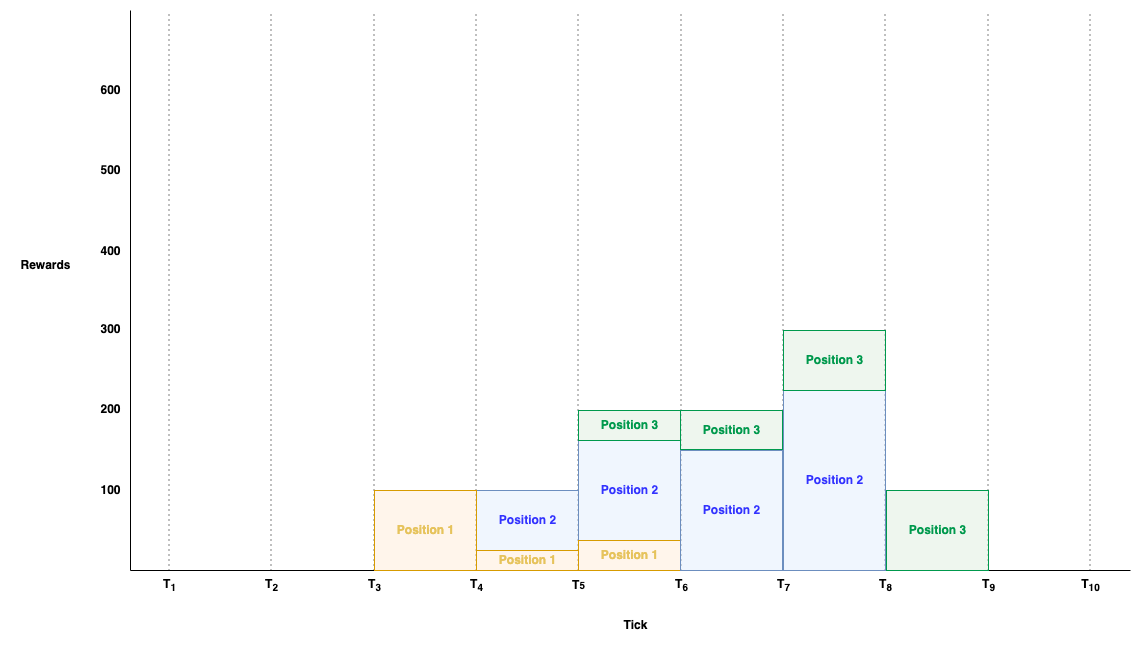

The diagram above was exported from draw.io. Its source (the exported page's mxGraphModel, read from the mxfile embedded in the PNG):
<mxGraphModel dx="1434" dy="1826" grid="1" gridSize="10" guides="1" tooltips="1" connect="1" arrows="1" fold="1" page="1" pageScale="1" pageWidth="827" pageHeight="1169" math="0" shadow="0">
  <root>
    <mxCell id="884QpNQCwV1lGvhFMw-0-0" />
    <mxCell id="884QpNQCwV1lGvhFMw-0-1" parent="884QpNQCwV1lGvhFMw-0-0" />
    <mxCell id="884QpNQCwV1lGvhFMw-0-2" value="" style="endArrow=none;html=1;rounded=0;" parent="884QpNQCwV1lGvhFMw-0-1" edge="1">
      <mxGeometry width="50" height="50" relative="1" as="geometry">
        <mxPoint x="160" y="720" as="sourcePoint" />
        <mxPoint x="160" y="160" as="targetPoint" />
      </mxGeometry>
    </mxCell>
    <mxCell id="884QpNQCwV1lGvhFMw-0-3" value="" style="endArrow=none;html=1;rounded=0;" parent="884QpNQCwV1lGvhFMw-0-1" edge="1">
      <mxGeometry width="50" height="50" relative="1" as="geometry">
        <mxPoint x="160" y="720" as="sourcePoint" />
        <mxPoint x="1160" y="720" as="targetPoint" />
      </mxGeometry>
    </mxCell>
    <mxCell id="884QpNQCwV1lGvhFMw-0-4" value="" style="group" parent="884QpNQCwV1lGvhFMw-0-1" connectable="0" vertex="1">
      <mxGeometry x="174" y="160" width="50" height="590" as="geometry" />
    </mxCell>
    <mxCell id="884QpNQCwV1lGvhFMw-0-5" value="T&lt;sub&gt;1&lt;/sub&gt;" style="text;html=1;align=center;verticalAlign=middle;resizable=0;points=[];autosize=1;strokeColor=none;fillColor=none;fontStyle=1" parent="884QpNQCwV1lGvhFMw-0-4" vertex="1">
      <mxGeometry x="5" y="560" width="40" height="30" as="geometry" />
    </mxCell>
    <mxCell id="884QpNQCwV1lGvhFMw-0-6" value="" style="endArrow=none;html=1;rounded=0;dashed=1;dashPattern=1 4;" parent="884QpNQCwV1lGvhFMw-0-4" edge="1">
      <mxGeometry width="50" height="50" relative="1" as="geometry">
        <mxPoint x="24.5" y="560" as="sourcePoint" />
        <mxPoint x="24.5" as="targetPoint" />
      </mxGeometry>
    </mxCell>
    <mxCell id="884QpNQCwV1lGvhFMw-0-7" value="" style="group" parent="884QpNQCwV1lGvhFMw-0-1" connectable="0" vertex="1">
      <mxGeometry x="276" y="160" width="50" height="590" as="geometry" />
    </mxCell>
    <mxCell id="884QpNQCwV1lGvhFMw-0-8" value="T&lt;sub&gt;2&lt;/sub&gt;" style="text;html=1;align=center;verticalAlign=middle;resizable=0;points=[];autosize=1;strokeColor=none;fillColor=none;fontStyle=1" parent="884QpNQCwV1lGvhFMw-0-7" vertex="1">
      <mxGeometry x="5" y="560" width="40" height="30" as="geometry" />
    </mxCell>
    <mxCell id="884QpNQCwV1lGvhFMw-0-9" value="" style="endArrow=none;html=1;rounded=0;dashed=1;dashPattern=1 4;" parent="884QpNQCwV1lGvhFMw-0-7" edge="1">
      <mxGeometry width="50" height="50" relative="1" as="geometry">
        <mxPoint x="24.5" y="560" as="sourcePoint" />
        <mxPoint x="24.5" as="targetPoint" />
      </mxGeometry>
    </mxCell>
    <mxCell id="884QpNQCwV1lGvhFMw-0-10" value="" style="group" parent="884QpNQCwV1lGvhFMw-0-1" connectable="0" vertex="1">
      <mxGeometry x="583" y="160" width="50" height="590" as="geometry" />
    </mxCell>
    <mxCell id="884QpNQCwV1lGvhFMw-0-11" value="T&lt;span style=&quot;font-size: 10px;&quot;&gt;5&lt;/span&gt;" style="text;html=1;align=center;verticalAlign=middle;resizable=0;points=[];autosize=1;strokeColor=none;fillColor=none;fontStyle=1" parent="884QpNQCwV1lGvhFMw-0-10" vertex="1">
      <mxGeometry x="5" y="560" width="40" height="30" as="geometry" />
    </mxCell>
    <mxCell id="884QpNQCwV1lGvhFMw-0-12" value="" style="endArrow=none;html=1;rounded=0;dashed=1;dashPattern=1 4;" parent="884QpNQCwV1lGvhFMw-0-10" edge="1">
      <mxGeometry width="50" height="50" relative="1" as="geometry">
        <mxPoint x="24.5" y="560" as="sourcePoint" />
        <mxPoint x="24.5" as="targetPoint" />
      </mxGeometry>
    </mxCell>
    <mxCell id="9wZoJsDbT4S5a6QNKRKG-5" value="&lt;b&gt;Position 2&lt;/b&gt;" style="rounded=0;html=1;fillColor=#dae8fc;strokeColor=#6c8ebf;fillOpacity=40;fontColor=#3333ff;" parent="884QpNQCwV1lGvhFMw-0-10" vertex="1">
      <mxGeometry x="-77" y="480" width="102" height="60" as="geometry" />
    </mxCell>
    <mxCell id="884QpNQCwV1lGvhFMw-0-13" value="" style="group" parent="884QpNQCwV1lGvhFMw-0-1" connectable="0" vertex="1">
      <mxGeometry x="379" y="160" width="50" height="590" as="geometry" />
    </mxCell>
    <mxCell id="884QpNQCwV1lGvhFMw-0-14" value="T&lt;sub&gt;3&lt;/sub&gt;" style="text;html=1;align=center;verticalAlign=middle;resizable=0;points=[];autosize=1;strokeColor=none;fillColor=none;fontStyle=1" parent="884QpNQCwV1lGvhFMw-0-13" vertex="1">
      <mxGeometry x="5" y="560" width="40" height="30" as="geometry" />
    </mxCell>
    <mxCell id="884QpNQCwV1lGvhFMw-0-15" value="" style="endArrow=none;html=1;rounded=0;dashed=1;dashPattern=1 4;" parent="884QpNQCwV1lGvhFMw-0-13" edge="1">
      <mxGeometry width="50" height="50" relative="1" as="geometry">
        <mxPoint x="24.5" y="560" as="sourcePoint" />
        <mxPoint x="24.5" as="targetPoint" />
      </mxGeometry>
    </mxCell>
    <mxCell id="884QpNQCwV1lGvhFMw-0-16" value="" style="group" parent="884QpNQCwV1lGvhFMw-0-1" connectable="0" vertex="1">
      <mxGeometry x="1095" y="160" width="50" height="590" as="geometry" />
    </mxCell>
    <mxCell id="884QpNQCwV1lGvhFMw-0-17" value="T&lt;sub&gt;10&lt;/sub&gt;" style="text;html=1;align=center;verticalAlign=middle;resizable=0;points=[];autosize=1;strokeColor=none;fillColor=none;fontStyle=1" parent="884QpNQCwV1lGvhFMw-0-16" vertex="1">
      <mxGeometry x="5" y="560" width="40" height="30" as="geometry" />
    </mxCell>
    <mxCell id="884QpNQCwV1lGvhFMw-0-18" value="" style="endArrow=none;html=1;rounded=0;dashed=1;dashPattern=1 4;" parent="884QpNQCwV1lGvhFMw-0-16" edge="1">
      <mxGeometry width="50" height="50" relative="1" as="geometry">
        <mxPoint x="24.5" y="560" as="sourcePoint" />
        <mxPoint x="24.5" as="targetPoint" />
      </mxGeometry>
    </mxCell>
    <mxCell id="884QpNQCwV1lGvhFMw-0-19" value="" style="group" parent="884QpNQCwV1lGvhFMw-0-1" connectable="0" vertex="1">
      <mxGeometry x="481" y="160" width="50" height="590" as="geometry" />
    </mxCell>
    <mxCell id="884QpNQCwV1lGvhFMw-0-20" value="T&lt;sub&gt;4&lt;/sub&gt;" style="text;html=1;align=center;verticalAlign=middle;resizable=0;points=[];autosize=1;strokeColor=none;fillColor=none;fontStyle=1" parent="884QpNQCwV1lGvhFMw-0-19" vertex="1">
      <mxGeometry x="5" y="560" width="40" height="30" as="geometry" />
    </mxCell>
    <mxCell id="884QpNQCwV1lGvhFMw-0-21" value="" style="endArrow=none;html=1;rounded=0;dashed=1;dashPattern=1 4;" parent="884QpNQCwV1lGvhFMw-0-19" edge="1">
      <mxGeometry width="50" height="50" relative="1" as="geometry">
        <mxPoint x="24.5" y="560" as="sourcePoint" />
        <mxPoint x="24.5" as="targetPoint" />
      </mxGeometry>
    </mxCell>
    <mxCell id="884QpNQCwV1lGvhFMw-0-22" value="" style="group" parent="884QpNQCwV1lGvhFMw-0-1" connectable="0" vertex="1">
      <mxGeometry x="993" y="160" width="50" height="590" as="geometry" />
    </mxCell>
    <mxCell id="884QpNQCwV1lGvhFMw-0-23" value="T&lt;sub&gt;9&lt;/sub&gt;" style="text;html=1;align=center;verticalAlign=middle;resizable=0;points=[];autosize=1;strokeColor=none;fillColor=none;fontStyle=1" parent="884QpNQCwV1lGvhFMw-0-22" vertex="1">
      <mxGeometry x="5" y="560" width="40" height="30" as="geometry" />
    </mxCell>
    <mxCell id="884QpNQCwV1lGvhFMw-0-24" value="" style="endArrow=none;html=1;rounded=0;dashed=1;dashPattern=1 4;" parent="884QpNQCwV1lGvhFMw-0-22" edge="1">
      <mxGeometry width="50" height="50" relative="1" as="geometry">
        <mxPoint x="24.5" y="560" as="sourcePoint" />
        <mxPoint x="24.5" as="targetPoint" />
      </mxGeometry>
    </mxCell>
    <mxCell id="884QpNQCwV1lGvhFMw-0-25" value="" style="group" parent="884QpNQCwV1lGvhFMw-0-1" connectable="0" vertex="1">
      <mxGeometry x="686" y="160" width="50" height="590" as="geometry" />
    </mxCell>
    <mxCell id="884QpNQCwV1lGvhFMw-0-26" value="T&lt;sub&gt;6&lt;/sub&gt;" style="text;html=1;align=center;verticalAlign=middle;resizable=0;points=[];autosize=1;strokeColor=none;fillColor=none;fontStyle=1" parent="884QpNQCwV1lGvhFMw-0-25" vertex="1">
      <mxGeometry x="5" y="560" width="40" height="30" as="geometry" />
    </mxCell>
    <mxCell id="884QpNQCwV1lGvhFMw-0-27" value="" style="endArrow=none;html=1;rounded=0;dashed=1;dashPattern=1 4;" parent="884QpNQCwV1lGvhFMw-0-25" edge="1">
      <mxGeometry width="50" height="50" relative="1" as="geometry">
        <mxPoint x="24.5" y="560" as="sourcePoint" />
        <mxPoint x="24.5" as="targetPoint" />
      </mxGeometry>
    </mxCell>
    <mxCell id="9wZoJsDbT4S5a6QNKRKG-7" value="&lt;b&gt;Position 2&lt;/b&gt;" style="rounded=0;html=1;fillColor=#dae8fc;strokeColor=#6c8ebf;fillOpacity=40;fontColor=#3333ff;" parent="884QpNQCwV1lGvhFMw-0-25" vertex="1">
      <mxGeometry x="-78" y="430" width="102" height="100" as="geometry" />
    </mxCell>
    <mxCell id="884QpNQCwV1lGvhFMw-0-28" value="" style="group" parent="884QpNQCwV1lGvhFMw-0-1" connectable="0" vertex="1">
      <mxGeometry x="788" y="160" width="50" height="590" as="geometry" />
    </mxCell>
    <mxCell id="884QpNQCwV1lGvhFMw-0-29" value="T&lt;sub&gt;7&lt;/sub&gt;" style="text;html=1;align=center;verticalAlign=middle;resizable=0;points=[];autosize=1;strokeColor=none;fillColor=none;fontStyle=1" parent="884QpNQCwV1lGvhFMw-0-28" vertex="1">
      <mxGeometry x="5" y="560" width="40" height="30" as="geometry" />
    </mxCell>
    <mxCell id="884QpNQCwV1lGvhFMw-0-30" value="" style="endArrow=none;html=1;rounded=0;dashed=1;dashPattern=1 4;" parent="884QpNQCwV1lGvhFMw-0-28" edge="1">
      <mxGeometry width="50" height="50" relative="1" as="geometry">
        <mxPoint x="24.5" y="560" as="sourcePoint" />
        <mxPoint x="24.5" as="targetPoint" />
      </mxGeometry>
    </mxCell>
    <mxCell id="884QpNQCwV1lGvhFMw-0-31" value="" style="group" parent="884QpNQCwV1lGvhFMw-0-1" connectable="0" vertex="1">
      <mxGeometry x="890" y="160" width="231" height="590" as="geometry" />
    </mxCell>
    <mxCell id="884QpNQCwV1lGvhFMw-0-32" value="T&lt;sub&gt;8&lt;/sub&gt;" style="text;html=1;align=center;verticalAlign=middle;resizable=0;points=[];autosize=1;strokeColor=none;fillColor=none;fontStyle=1" parent="884QpNQCwV1lGvhFMw-0-31" vertex="1">
      <mxGeometry x="5" y="560" width="40" height="30" as="geometry" />
    </mxCell>
    <mxCell id="884QpNQCwV1lGvhFMw-0-33" value="" style="endArrow=none;html=1;rounded=0;dashed=1;dashPattern=1 4;" parent="884QpNQCwV1lGvhFMw-0-31" edge="1">
      <mxGeometry width="50" height="50" relative="1" as="geometry">
        <mxPoint x="24.5" y="560" as="sourcePoint" />
        <mxPoint x="24.5" as="targetPoint" />
      </mxGeometry>
    </mxCell>
    <mxCell id="884QpNQCwV1lGvhFMw-0-35" value="Tick" style="text;html=1;align=center;verticalAlign=middle;resizable=0;points=[];autosize=1;strokeColor=none;fillColor=none;fontStyle=1" parent="884QpNQCwV1lGvhFMw-0-1" vertex="1">
      <mxGeometry x="640" y="760" width="50" height="30" as="geometry" />
    </mxCell>
    <mxCell id="884QpNQCwV1lGvhFMw-0-38" value="Rewards" style="text;html=1;align=center;verticalAlign=middle;resizable=0;points=[];autosize=1;strokeColor=none;fillColor=none;fontColor=#000000;fontStyle=1" parent="884QpNQCwV1lGvhFMw-0-1" vertex="1">
      <mxGeometry x="40" y="400" width="70" height="30" as="geometry" />
    </mxCell>
    <mxCell id="884QpNQCwV1lGvhFMw-0-39" value="100" style="text;html=1;align=center;verticalAlign=middle;resizable=0;points=[];autosize=1;strokeColor=none;fillColor=none;fontColor=#000000;fontStyle=1" parent="884QpNQCwV1lGvhFMw-0-1" vertex="1">
      <mxGeometry x="120" y="625" width="40" height="30" as="geometry" />
    </mxCell>
    <mxCell id="884QpNQCwV1lGvhFMw-0-40" value="200" style="text;html=1;align=center;verticalAlign=middle;resizable=0;points=[];autosize=1;strokeColor=none;fillColor=none;fontColor=#000000;fontStyle=1" parent="884QpNQCwV1lGvhFMw-0-1" vertex="1">
      <mxGeometry x="120" y="544" width="40" height="30" as="geometry" />
    </mxCell>
    <mxCell id="884QpNQCwV1lGvhFMw-0-41" value="300" style="text;html=1;align=center;verticalAlign=middle;resizable=0;points=[];autosize=1;strokeColor=none;fillColor=none;fontColor=#000000;fontStyle=1" parent="884QpNQCwV1lGvhFMw-0-1" vertex="1">
      <mxGeometry x="120" y="464" width="40" height="30" as="geometry" />
    </mxCell>
    <mxCell id="884QpNQCwV1lGvhFMw-0-42" value="400" style="text;html=1;align=center;verticalAlign=middle;resizable=0;points=[];autosize=1;strokeColor=none;fillColor=none;fontColor=#000000;fontStyle=1" parent="884QpNQCwV1lGvhFMw-0-1" vertex="1">
      <mxGeometry x="120" y="386" width="40" height="30" as="geometry" />
    </mxCell>
    <mxCell id="884QpNQCwV1lGvhFMw-0-43" value="500" style="text;html=1;align=center;verticalAlign=middle;resizable=0;points=[];autosize=1;strokeColor=none;fillColor=none;fontColor=#000000;fontStyle=1" parent="884QpNQCwV1lGvhFMw-0-1" vertex="1">
      <mxGeometry x="120" y="305" width="40" height="30" as="geometry" />
    </mxCell>
    <mxCell id="884QpNQCwV1lGvhFMw-0-44" value="600" style="text;html=1;align=center;verticalAlign=middle;resizable=0;points=[];autosize=1;strokeColor=none;fillColor=none;fontColor=#000000;fontStyle=1" parent="884QpNQCwV1lGvhFMw-0-1" vertex="1">
      <mxGeometry x="120" y="225" width="40" height="30" as="geometry" />
    </mxCell>
    <mxCell id="9wZoJsDbT4S5a6QNKRKG-2" value="&lt;b&gt;Position 1&lt;/b&gt;" style="rounded=0;html=1;fillColor=#ffe6cc;strokeColor=#d79b00;fillOpacity=40;fontColor=#E6C35C;" parent="884QpNQCwV1lGvhFMw-0-1" vertex="1">
      <mxGeometry x="404" y="640" width="102" height="80" as="geometry" />
    </mxCell>
    <mxCell id="9wZoJsDbT4S5a6QNKRKG-3" value="&lt;b&gt;Position 1&lt;/b&gt;" style="rounded=0;html=1;fillColor=#ffe6cc;strokeColor=#d79b00;fillOpacity=40;fontColor=#E6C35C;" parent="884QpNQCwV1lGvhFMw-0-1" vertex="1">
      <mxGeometry x="506" y="700" width="102" height="20" as="geometry" />
    </mxCell>
    <mxCell id="9wZoJsDbT4S5a6QNKRKG-4" value="&lt;b&gt;Position 1&lt;/b&gt;" style="rounded=0;html=1;fillColor=#ffe6cc;strokeColor=#d79b00;fillOpacity=40;fontColor=#E6C35C;" parent="884QpNQCwV1lGvhFMw-0-1" vertex="1">
      <mxGeometry x="608" y="690" width="102" height="30" as="geometry" />
    </mxCell>
    <mxCell id="9wZoJsDbT4S5a6QNKRKG-8" value="&lt;b&gt;Position 2&lt;/b&gt;" style="rounded=0;html=1;fillColor=#dae8fc;strokeColor=#6c8ebf;fillOpacity=40;fontColor=#3333ff;" parent="884QpNQCwV1lGvhFMw-0-1" vertex="1">
      <mxGeometry x="710" y="600" width="102" height="120" as="geometry" />
    </mxCell>
    <mxCell id="9wZoJsDbT4S5a6QNKRKG-9" value="&lt;b&gt;Position 2&lt;/b&gt;" style="rounded=0;html=1;fillColor=#dae8fc;strokeColor=#6c8ebf;fillOpacity=40;fontColor=#3333ff;" parent="884QpNQCwV1lGvhFMw-0-1" vertex="1">
      <mxGeometry x="813" y="540" width="102" height="180" as="geometry" />
    </mxCell>
    <mxCell id="9wZoJsDbT4S5a6QNKRKG-6" value="&lt;b&gt;Position 3&lt;/b&gt;" style="rounded=0;html=1;fillColor=#d5e8d4;strokeColor=#00994D;fillOpacity=40;fontColor=#00994D;" parent="884QpNQCwV1lGvhFMw-0-1" vertex="1">
      <mxGeometry x="710" y="560" width="102" height="39" as="geometry" />
    </mxCell>
    <mxCell id="9wZoJsDbT4S5a6QNKRKG-11" value="&lt;b&gt;Position 3&lt;/b&gt;" style="rounded=0;html=1;fillColor=#d5e8d4;strokeColor=#00994D;fillOpacity=40;fontColor=#00994D;" parent="884QpNQCwV1lGvhFMw-0-1" vertex="1">
      <mxGeometry x="813" y="480" width="102" height="60" as="geometry" />
    </mxCell>
    <mxCell id="9wZoJsDbT4S5a6QNKRKG-12" value="&lt;b&gt;Position 3&lt;/b&gt;" style="rounded=0;html=1;fillColor=#d5e8d4;strokeColor=#00994D;fillOpacity=40;fontColor=#00994D;" parent="884QpNQCwV1lGvhFMw-0-1" vertex="1">
      <mxGeometry x="916" y="640" width="102" height="80" as="geometry" />
    </mxCell>
    <mxCell id="9wZoJsDbT4S5a6QNKRKG-10" value="&lt;b&gt;Position 3&lt;/b&gt;" style="rounded=0;html=1;fillColor=#d5e8d4;strokeColor=#00994D;fillOpacity=40;fontColor=#00994D;" parent="884QpNQCwV1lGvhFMw-0-1" vertex="1">
      <mxGeometry x="608" y="560" width="102" height="30" as="geometry" />
    </mxCell>
  </root>
</mxGraphModel>